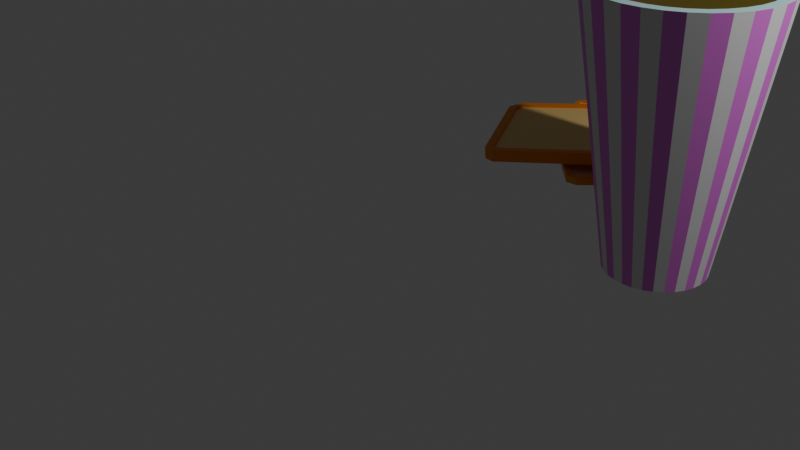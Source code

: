 # Source: glass.blend  (saved by Blender 5.1.30; exported with 4.5.12 LTS)
import bpy
from mathutils import Matrix  # noqa: F401  (used for matrix-valued properties, if any)

bpy.ops.wm.read_factory_settings(use_empty=True)
scene = bpy.context.scene
scene.name = 'Scene'

# ---- collections
col_collection = bpy.data.collections.new('Collection'); scene.collection.children.link(col_collection)

# ---- materials (node trees are filled in below, after node groups)
mat_material_007 = bpy.data.materials.new('Material.007')
mat_material_003 = bpy.data.materials.new('Material.003')
mat_material_004 = bpy.data.materials.new('Material.004')
mat_material_005 = bpy.data.materials.new('Material.005')
mat_material_001 = bpy.data.materials.new('Material.001')
mat_material_010 = bpy.data.materials.new('Material.010')
mat_material_011 = bpy.data.materials.new('Material.011')
mat_material_012 = bpy.data.materials.new('Material.012')
mat_material_013 = bpy.data.materials.new('Material.013')
mat_material_014 = bpy.data.materials.new('Material.014')
mat_material_015 = bpy.data.materials.new('Material.015')

# ---- material node trees
mat_material_007.use_nodes = True; mat_material_007.node_tree.nodes.clear()
_N = mat_material_007.node_tree.nodes; _L = mat_material_007.node_tree.links
n0 = _N.new('ShaderNodeBsdfPrincipled'); n0.name = 'Principled BSDF'; n0.location = (-200, 100)
n0.inputs[0].default_value = (0.1109, 0.07981, 0.00163, 1.0)
n1 = _N.new('ShaderNodeOutputMaterial'); n1.name = 'Material Output'; n1.location = (200, 100)
_L.new(n0.outputs[0], n1.inputs[0])
n1.is_active_output = True
mat_material_003.use_nodes = True; mat_material_003.node_tree.nodes.clear()
_N = mat_material_003.node_tree.nodes; _L = mat_material_003.node_tree.links
n0 = _N.new('ShaderNodeBsdfPrincipled'); n0.name = 'Principled BSDF'; n0.location = (-200, 100)
n0.inputs[0].default_value = (0.4899, 0.8, 0.7914, 1.0)
n1 = _N.new('ShaderNodeOutputMaterial'); n1.name = 'Material Output'; n1.location = (200, 100)
_L.new(n0.outputs[0], n1.inputs[0])
n1.is_active_output = True
mat_material_004.use_nodes = True; mat_material_004.node_tree.nodes.clear()
_N = mat_material_004.node_tree.nodes; _L = mat_material_004.node_tree.links
n0 = _N.new('ShaderNodeBsdfPrincipled'); n0.name = 'Principled BSDF'; n0.location = (-200, 100)
n0.inputs[0].default_value = (0.8, 0.1707, 0.7708, 1.0)
n1 = _N.new('ShaderNodeOutputMaterial'); n1.name = 'Material Output'; n1.location = (200, 100)
_L.new(n0.outputs[0], n1.inputs[0])
n1.is_active_output = True
mat_material_005.use_nodes = True; mat_material_005.node_tree.nodes.clear()
_N = mat_material_005.node_tree.nodes; _L = mat_material_005.node_tree.links
n0 = _N.new('ShaderNodeBsdfPrincipled'); n0.name = 'Principled BSDF'; n0.location = (-200, 100)
n0.inputs[0].default_value = (0.8, 0.7872, 0.7968, 1.0)
n1 = _N.new('ShaderNodeOutputMaterial'); n1.name = 'Material Output'; n1.location = (200, 100)
_L.new(n0.outputs[0], n1.inputs[0])
n1.is_active_output = True
mat_material_001.use_nodes = True; mat_material_001.node_tree.nodes.clear()
_N = mat_material_001.node_tree.nodes; _L = mat_material_001.node_tree.links
n0 = _N.new('ShaderNodeBsdfPrincipled'); n0.name = 'Principled BSDF'; n0.location = (-200, 100)
n0.inputs[0].default_value = (0.8, 0.01679, 0.5633, 1.0)
n0.inputs[1].default_value = 0.5804
n1 = _N.new('ShaderNodeOutputMaterial'); n1.name = 'Material Output'; n1.location = (200, 100)
_L.new(n0.outputs[0], n1.inputs[0])
n1.is_active_output = True
mat_material_010.use_nodes = True; mat_material_010.node_tree.nodes.clear()
_N = mat_material_010.node_tree.nodes; _L = mat_material_010.node_tree.links
n0 = _N.new('ShaderNodeBsdfPrincipled'); n0.name = 'Principled BSDF'; n0.location = (-200, 100)
n0.inputs[0].default_value = (0.8, 0.2885, 0.0184, 1.0)
n1 = _N.new('ShaderNodeOutputMaterial'); n1.name = 'Material Output'; n1.location = (200, 100)
_L.new(n0.outputs[0], n1.inputs[0])
n1.is_active_output = True
mat_material_011.use_nodes = True; mat_material_011.node_tree.nodes.clear()
_N = mat_material_011.node_tree.nodes; _L = mat_material_011.node_tree.links
n0 = _N.new('ShaderNodeBsdfPrincipled'); n0.name = 'Principled BSDF'; n0.location = (-200, 100)
n0.inputs[0].default_value = (0.8, 0.4571, 0.2717, 1.0)
n1 = _N.new('ShaderNodeOutputMaterial'); n1.name = 'Material Output'; n1.location = (200, 100)
_L.new(n0.outputs[0], n1.inputs[0])
n1.is_active_output = True
mat_material_012.use_nodes = True; mat_material_012.node_tree.nodes.clear()
_N = mat_material_012.node_tree.nodes; _L = mat_material_012.node_tree.links
n0 = _N.new('ShaderNodeBsdfPrincipled'); n0.name = 'Principled BSDF'; n0.location = (-200, 100)
n0.inputs[0].default_value = (0.8, 0.2293, 0.008664, 1.0)
n1 = _N.new('ShaderNodeOutputMaterial'); n1.name = 'Material Output'; n1.location = (200, 100)
_L.new(n0.outputs[0], n1.inputs[0])
n1.is_active_output = True
mat_material_013.use_nodes = True; mat_material_013.node_tree.nodes.clear()
_N = mat_material_013.node_tree.nodes; _L = mat_material_013.node_tree.links
n0 = _N.new('ShaderNodeBsdfPrincipled'); n0.name = 'Principled BSDF'; n0.location = (-200, 100)
n0.inputs[0].default_value = (0.8, 0.4409, 0.1569, 1.0)
n1 = _N.new('ShaderNodeOutputMaterial'); n1.name = 'Material Output'; n1.location = (200, 100)
_L.new(n0.outputs[0], n1.inputs[0])
n1.is_active_output = True
mat_material_014.use_nodes = True; mat_material_014.node_tree.nodes.clear()
_N = mat_material_014.node_tree.nodes; _L = mat_material_014.node_tree.links
n0 = _N.new('ShaderNodeBsdfPrincipled'); n0.name = 'Principled BSDF'; n0.location = (-200, 100)
n0.inputs[0].default_value = (0.8001, 0.2293, 0.008665, 1.0)
n1 = _N.new('ShaderNodeOutputMaterial'); n1.name = 'Material Output'; n1.location = (200, 100)
_L.new(n0.outputs[0], n1.inputs[0])
n1.is_active_output = True
mat_material_015.use_nodes = True; mat_material_015.node_tree.nodes.clear()
_N = mat_material_015.node_tree.nodes; _L = mat_material_015.node_tree.links
n0 = _N.new('ShaderNodeBsdfPrincipled'); n0.name = 'Principled BSDF'; n0.location = (-200, 100)
n0.inputs[0].default_value = (0.8, 0.5654, 0.2021, 1.0)
n1 = _N.new('ShaderNodeOutputMaterial'); n1.name = 'Material Output'; n1.location = (200, 100)
_L.new(n0.outputs[0], n1.inputs[0])
n1.is_active_output = True

# ---- world
world_world = bpy.data.worlds.new('World'); scene.world = world_world
world_world.use_nodes = True; world_world.node_tree.nodes.clear()
_N = world_world.node_tree.nodes; _L = world_world.node_tree.links
n0 = _N.new('ShaderNodeOutputWorld'); n0.name = 'World Output'; n0.location = (200, 100)
n1 = _N.new('ShaderNodeBackground'); n1.name = 'Background'; n1.location = (-200, 100)
n1.inputs[0].default_value = (0.05088, 0.05088, 0.05088, 1.0)
_L.new(n1.outputs[0], n0.inputs[0])
n0.is_active_output = True
world_world.color = (0.05088, 0.05088, 0.05088)
world_world.sun_shadow_jitter_overblur = 0.0

# ---- cameras
cam_camera = bpy.data.cameras.new('Camera')
cam_camera.clip_end = 100.0
cam_camera.ortho_scale = 7.314

# ---- lights
light_light = bpy.data.lights.new('Light', 'POINT')
light_light.energy = 1000.0
light_light.shadow_soft_size = 0.1

# ---- meshes
me_cylinder = bpy.data.meshes.new('Cylinder')
me_cylinder.from_pydata([(5.495e-09, 0.5462, -1.0), (0.0, 0.8756, 1.0), (0.1066, 0.5357, -1.0), (0.1708, 0.8588, 1.0), (0.209, 0.5046, -1.0), (0.3351, 0.809, 1.0), (0.3034, 0.4541, -1.0), (0.4865, 0.7281, 1.0), (0.3862, 0.3862, -1.0), (0.6192, 0.6192, 1.0), (0.4541, 0.3034, -1.0), (0.7281, 0.4865, 1.0), (0.5046, 0.209, -1.0), (0.809, 0.3351, 1.0), (0.5357, 0.1066, -1.0), (0.8588, 0.1708, 1.0), (0.5462, 6.763e-09, -1.0), (0.8756, 0.0, 1.0), (0.5357, -0.1066, -1.0), (0.8588, -0.1708, 1.0), (0.5046, -0.209, -1.0), (0.809, -0.3351, 1.0), (0.4541, -0.3034, -1.0), (0.7281, -0.4865, 1.0), (0.3862, -0.3862, -1.0), (0.6192, -0.6192, 1.0), (0.3034, -0.4541, -1.0), (0.4865, -0.7281, 1.0), (0.209, -0.5046, -1.0), (0.3351, -0.809, 1.0), (0.1066, -0.5357, -1.0), (0.1708, -0.8588, 1.0), (5.495e-09, -0.5462, -1.0), (0.0, -0.8756, 1.0), (-0.1066, -0.5357, -1.0), (-0.1708, -0.8588, 1.0), (-0.209, -0.5046, -1.0), (-0.3351, -0.809, 1.0), (-0.3034, -0.4541, -1.0), (-0.4865, -0.7281, 1.0), (-0.3862, -0.3862, -1.0), (-0.6192, -0.6192, 1.0), (-0.4541, -0.3034, -1.0), (-0.7281, -0.4865, 1.0), (-0.5046, -0.209, -1.0), (-0.809, -0.3351, 1.0), (-0.5357, -0.1066, -1.0), (-0.8588, -0.1708, 1.0), (-0.5462, 6.763e-09, -1.0), (-0.8756, 0.0, 1.0), (-0.5357, 0.1066, -1.0), (-0.8588, 0.1708, 1.0), (-0.5046, 0.209, -1.0), (-0.809, 0.3351, 1.0), (-0.4541, 0.3034, -1.0), (-0.7281, 0.4865, 1.0), (-0.3862, 0.3862, -1.0), (-0.6192, 0.6192, 1.0), (-0.3034, 0.4541, -1.0), (-0.4865, 0.7281, 1.0), (-0.209, 0.5046, -1.0), (-0.3351, 0.809, 1.0), (-0.1066, 0.5357, -1.0), (-0.1708, 0.8588, 1.0), (0.1951, 0.9808, 1.0), (0.0, 1.0, 1.0), (0.3827, 0.9239, 1.0), (0.5556, 0.8315, 1.0), (0.7071, 0.7071, 1.0), (0.8315, 0.5556, 1.0), (0.9239, 0.3827, 1.0), (0.9808, 0.1951, 1.0), (1.0, 0.0, 1.0), (0.9808, -0.1951, 1.0), (0.9239, -0.3827, 1.0), (0.8315, -0.5556, 1.0), (0.7071, -0.7071, 1.0), (0.5556, -0.8315, 1.0), (0.3827, -0.9239, 1.0), (0.1951, -0.9808, 1.0), (0.0, -1.0, 1.0), (-0.1951, -0.9808, 1.0), (-0.3827, -0.9239, 1.0), (-0.5556, -0.8315, 1.0), (-0.7071, -0.7071, 1.0), (-0.8315, -0.5556, 1.0), (-0.9239, -0.3827, 1.0), (-0.9808, -0.1951, 1.0), (-1.0, 0.0, 1.0), (-0.9808, 0.1951, 1.0), (-0.9239, 0.3827, 1.0), (-0.8315, 0.5556, 1.0), (-0.7071, 0.7071, 1.0), (-0.5556, 0.8315, 1.0), (-0.3827, 0.9239, 1.0), (-0.1951, 0.9808, 1.0), (0.1951, 0.9808, 1.0), (0.0, 1.0, 1.0), (0.3827, 0.9239, 1.0), (0.5556, 0.8315, 1.0), (0.7071, 0.7071, 1.0), (0.8315, 0.5556, 1.0), (0.9239, 0.3827, 1.0), (0.9808, 0.1951, 1.0), (1.0, 0.0, 1.0), (0.9808, -0.1951, 1.0), (0.9239, -0.3827, 1.0), (0.8315, -0.5556, 1.0), (0.7071, -0.7071, 1.0), (0.5556, -0.8315, 1.0), (0.3827, -0.9239, 1.0), (0.1951, -0.9808, 1.0), (0.0, -1.0, 1.0), (-0.1951, -0.9808, 1.0), (-0.3827, -0.9239, 1.0), (-0.5556, -0.8315, 1.0), (-0.7071, -0.7071, 1.0), (-0.8315, -0.5556, 1.0), (-0.9239, -0.3827, 1.0), (-0.9808, -0.1951, 1.0), (-1.0, 0.0, 1.0), (-0.9808, 0.1951, 1.0), (-0.9239, 0.3827, 1.0), (-0.8315, 0.5556, 1.0), (-0.7071, 0.7071, 1.0), (-0.5556, 0.8315, 1.0), (-0.3827, 0.9239, 1.0), (-0.1951, 0.9808, 1.0), (0.1708, 0.8588, 0.9415), (1.555e-09, 0.8756, 0.9415), (0.3351, 0.809, 0.9415), (0.4865, 0.7281, 0.9415), (0.6192, 0.6192, 0.9415), (0.7281, 0.4865, 0.9415), (0.809, 0.3351, 0.9415), (0.8588, 0.1708, 0.9415), (0.8756, 0.0, 0.9415), (0.8588, -0.1708, 0.9415), (0.809, -0.3351, 0.9415), (0.7281, -0.4865, 0.9415), (0.6192, -0.6192, 0.9415), (0.4865, -0.7281, 0.9415), (0.3351, -0.809, 0.9415), (0.1708, -0.8588, 0.9415), (1.555e-09, -0.8756, 0.9415), (-0.1708, -0.8588, 0.9415), (-0.3351, -0.809, 0.9415), (-0.4865, -0.7281, 0.9415), (-0.6192, -0.6192, 0.9415), (-0.7281, -0.4865, 0.9415), (-0.809, -0.3351, 0.9415), (-0.8588, -0.1708, 0.9415), (-0.8756, 0.0, 0.9415), (-0.8588, 0.1708, 0.9415), (-0.809, 0.3351, 0.9415), (-0.7281, 0.4865, 0.9415), (-0.6192, 0.6192, 0.9415), (-0.4865, 0.7281, 0.9415), (-0.3351, 0.809, 0.9415), (-0.1708, 0.8588, 0.9415), (-0.4989, -0.2567, 1.42), (-0.4989, -0.2629, -0.6323), (-0.5084, -0.2556, 1.42), (-0.5094, -0.2616, -0.6323), (-0.5175, -0.2521, 1.42), (-0.5194, -0.2578, -0.6323), (-0.5259, -0.2465, 1.42), (-0.5287, -0.2516, -0.6323), (-0.5333, -0.2389, 1.42), (-0.5368, -0.2433, -0.6323), (-0.5393, -0.2297, 1.42), (-0.5434, -0.2332, -0.6323), (-0.5438, -0.2192, 1.42), (-0.5484, -0.2216, -0.6323), (-0.5466, -0.2078, 1.42), (-0.5514, -0.209, -0.6323), (-0.5475, -0.1959, 1.42), (-0.5524, -0.1959, -0.6323), (-0.5466, -0.1841, 1.42), (-0.5514, -0.1829, -0.6323), (-0.5438, -0.1727, 1.42), (-0.5484, -0.1703, -0.6323), (-0.5393, -0.1621, 1.42), (-0.5434, -0.1587, -0.6323), (-0.5333, -0.1529, 1.42), (-0.5368, -0.1485, -0.6323), (-0.5259, -0.1454, 1.42), (-0.5287, -0.1402, -0.6323), (-0.5175, -0.1397, 1.42), (-0.5194, -0.134, -0.6323), (-0.5084, -0.1363, 1.42), (-0.5094, -0.1302, -0.6323), (-0.4989, -0.1351, 1.42), (-0.4989, -0.1289, -0.6323), (-0.4895, -0.1363, 1.42), (-0.4885, -0.1302, -0.6323), (-0.4804, -0.1397, 1.42), (-0.4785, -0.134, -0.6323), (-0.472, -0.1454, 1.42), (-0.4692, -0.1402, -0.6323), (-0.4646, -0.1529, 1.42), (-0.4611, -0.1485, -0.6323), (-0.4586, -0.1621, 1.42), (-0.4545, -0.1587, -0.6323), (-0.4541, -0.1727, 1.42), (-0.4495, -0.1703, -0.6323), (-0.4513, -0.1841, 1.42), (-0.4465, -0.1829, -0.6323), (-0.4504, -0.1959, 1.42), (-0.4454, -0.1959, -0.6323), (-0.4513, -0.2078, 1.42), (-0.4465, -0.209, -0.6323), (-0.4541, -0.2192, 1.42), (-0.4495, -0.2216, -0.6323), (-0.4586, -0.2297, 1.42), (-0.4545, -0.2332, -0.6323), (-0.4646, -0.2389, 1.42), (-0.4611, -0.2433, -0.6323), (-0.472, -0.2465, 1.42), (-0.4692, -0.2516, -0.6323), (-0.4804, -0.2521, 1.42), (-0.4785, -0.2578, -0.6323), (-0.4895, -0.2556, 1.42), (-0.4885, -0.2616, -0.6323), (-0.4989, -0.2629, 1.42), (-0.5094, -0.2616, 1.42), (-0.5194, -0.2578, 1.42), (-0.5287, -0.2516, 1.42), (-0.5368, -0.2433, 1.42), (-0.5434, -0.2332, 1.42), (-0.5484, -0.2216, 1.42), (-0.5514, -0.209, 1.42), (-0.5524, -0.1959, 1.42), (-0.5514, -0.1829, 1.42), (-0.5484, -0.1703, 1.42), (-0.5434, -0.1587, 1.42), (-0.5368, -0.1485, 1.42), (-0.5287, -0.1402, 1.42), (-0.5194, -0.134, 1.42), (-0.5094, -0.1302, 1.42), (-0.4989, -0.1289, 1.42), (-0.4885, -0.1302, 1.42), (-0.4785, -0.134, 1.42), (-0.4692, -0.1402, 1.42), (-0.4611, -0.1485, 1.42), (-0.4545, -0.1587, 1.42), (-0.4495, -0.1703, 1.42), (-0.4465, -0.1829, 1.42), (-0.4454, -0.1959, 1.42), (-0.4465, -0.209, 1.42), (-0.4495, -0.2216, 1.42), (-0.4545, -0.2332, 1.42), (-0.4611, -0.2433, 1.42), (-0.4692, -0.2516, 1.42), (-0.4785, -0.2578, 1.42), (-0.4885, -0.2616, 1.42), (-0.4989, -0.2567, 0.9747), (-0.5084, -0.2556, 0.9747), (-0.5175, -0.2521, 0.9747), (-0.5259, -0.2465, 0.9747), (-0.5333, -0.2389, 0.9747), (-0.5393, -0.2297, 0.9747), (-0.5438, -0.2192, 0.9747), (-0.5466, -0.2078, 0.9747), (-0.5475, -0.1959, 0.9747), (-0.5466, -0.1841, 0.9747), (-0.5438, -0.1727, 0.9747), (-0.5393, -0.1621, 0.9747), (-0.5333, -0.1529, 0.9747), (-0.5259, -0.1454, 0.9747), (-0.5175, -0.1397, 0.9747), (-0.5084, -0.1363, 0.9747), (-0.4989, -0.1351, 0.9747), (-0.4895, -0.1363, 0.9747), (-0.4804, -0.1397, 0.9747), (-0.472, -0.1454, 0.9747), (-0.4646, -0.1529, 0.9747), (-0.4586, -0.1621, 0.9747), (-0.4541, -0.1727, 0.9747), (-0.4513, -0.1841, 0.9747), (-0.4504, -0.1959, 0.9747), (-0.4513, -0.2078, 0.9747), (-0.4541, -0.2192, 0.9747), (-0.4586, -0.2297, 0.9747), (-0.4646, -0.2389, 0.9747), (-0.472, -0.2465, 0.9747), (-0.4804, -0.2521, 0.9747), (-0.4895, -0.2556, 0.9747)], [], [(0, 65, 64, 2), (2, 64, 66, 4), (4, 66, 67, 6), (6, 67, 68, 8), (8, 68, 69, 10), (10, 69, 70, 12), (12, 70, 71, 14), (14, 71, 72, 16), (16, 72, 73, 18), (18, 73, 74, 20), (20, 74, 75, 22), (22, 75, 76, 24), (24, 76, 77, 26), (26, 77, 78, 28), (28, 78, 79, 30), (30, 79, 80, 32), (32, 80, 81, 34), (34, 81, 82, 36), (36, 82, 83, 38), (38, 83, 84, 40), (40, 84, 85, 42), (42, 85, 86, 44), (44, 86, 87, 46), (46, 87, 88, 48), (48, 88, 89, 50), (50, 89, 90, 52), (52, 90, 91, 54), (54, 91, 92, 56), (56, 92, 93, 58), (58, 93, 94, 60), (49, 47, 151, 152), (60, 94, 95, 62), (62, 95, 65, 0), (0, 2, 4, 6, 8, 10, 12, 14, 16, 18, 20, 22, 24, 26, 28, 30, 32, 34, 36, 38, 40, 42, 44, 46, 48, 50, 52, 54, 56, 58, 60, 62), (97, 96, 64, 65), (96, 98, 66, 64), (98, 99, 67, 66), (99, 100, 68, 67), (100, 101, 69, 68), (101, 102, 70, 69), (102, 103, 71, 70), (103, 104, 72, 71), (104, 105, 73, 72), (105, 106, 74, 73), (106, 107, 75, 74), (107, 108, 76, 75), (108, 109, 77, 76), (109, 110, 78, 77), (110, 111, 79, 78), (111, 112, 80, 79), (112, 113, 81, 80), (113, 114, 82, 81), (114, 115, 83, 82), (115, 116, 84, 83), (116, 117, 85, 84), (117, 118, 86, 85), (118, 119, 87, 86), (119, 120, 88, 87), (120, 121, 89, 88), (121, 122, 90, 89), (122, 123, 91, 90), (123, 124, 92, 91), (124, 125, 93, 92), (125, 126, 94, 93), (126, 127, 95, 94), (127, 97, 65, 95), (1, 3, 96, 97), (3, 5, 98, 96), (5, 7, 99, 98), (7, 9, 100, 99), (9, 11, 101, 100), (11, 13, 102, 101), (13, 15, 103, 102), (15, 17, 104, 103), (17, 19, 105, 104), (19, 21, 106, 105), (21, 23, 107, 106), (23, 25, 108, 107), (25, 27, 109, 108), (27, 29, 110, 109), (29, 31, 111, 110), (31, 33, 112, 111), (33, 35, 113, 112), (35, 37, 114, 113), (37, 39, 115, 114), (39, 41, 116, 115), (41, 43, 117, 116), (43, 45, 118, 117), (45, 47, 119, 118), (47, 49, 120, 119), (49, 51, 121, 120), (51, 53, 122, 121), (53, 55, 123, 122), (55, 57, 124, 123), (57, 59, 125, 124), (59, 61, 126, 125), (61, 63, 127, 126), (63, 1, 97, 127), (128, 129, 159, 158, 157, 156, 155, 154, 153, 152, 151, 150, 149, 148, 147, 146, 145, 144, 143, 142, 141, 140, 139, 138, 137, 136, 135, 134, 133, 132, 131, 130), (23, 21, 138, 139), (51, 49, 152, 153), (25, 23, 139, 140), (53, 51, 153, 154), (27, 25, 140, 141), (55, 53, 154, 155), (29, 27, 141, 142), (3, 1, 129, 128), (57, 55, 155, 156), (31, 29, 142, 143), (5, 3, 128, 130), (59, 57, 156, 157), (33, 31, 143, 144), (7, 5, 130, 131), (61, 59, 157, 158), (35, 33, 144, 145), (9, 7, 131, 132), (63, 61, 158, 159), (37, 35, 145, 146), (11, 9, 132, 133), (1, 63, 159, 129), (39, 37, 146, 147), (13, 11, 133, 134), (41, 39, 147, 148), (15, 13, 134, 135), (43, 41, 148, 149), (17, 15, 135, 136), (45, 43, 149, 150), (19, 17, 136, 137), (47, 45, 150, 151), (21, 19, 137, 138), (224, 161, 163, 225), (225, 163, 165, 226), (226, 165, 167, 227), (227, 167, 169, 228), (228, 169, 171, 229), (229, 171, 173, 230), (230, 173, 175, 231), (231, 175, 177, 232), (232, 177, 179, 233), (233, 179, 181, 234), (234, 181, 183, 235), (235, 183, 185, 236), (236, 185, 187, 237), (237, 187, 189, 238), (238, 189, 191, 239), (239, 191, 193, 240), (240, 193, 195, 241), (241, 195, 197, 242), (242, 197, 199, 243), (243, 199, 201, 244), (244, 201, 203, 245), (245, 203, 205, 246), (246, 205, 207, 247), (247, 207, 209, 248), (248, 209, 211, 249), (249, 211, 213, 250), (250, 213, 215, 251), (251, 215, 217, 252), (252, 217, 219, 253), (253, 219, 221, 254), (163, 161, 223, 221, 219, 217, 215, 213, 211, 209, 207, 205, 203, 201, 199, 197, 195, 193, 191, 189, 187, 185, 183, 181, 179, 177, 175, 173, 171, 169, 167, 165), (254, 221, 223, 255), (255, 223, 161, 224), (194, 196, 274, 273), (162, 160, 224, 225), (164, 162, 225, 226), (166, 164, 226, 227), (168, 166, 227, 228), (170, 168, 228, 229), (172, 170, 229, 230), (174, 172, 230, 231), (176, 174, 231, 232), (178, 176, 232, 233), (180, 178, 233, 234), (182, 180, 234, 235), (184, 182, 235, 236), (186, 184, 236, 237), (188, 186, 237, 238), (190, 188, 238, 239), (192, 190, 239, 240), (194, 192, 240, 241), (196, 194, 241, 242), (198, 196, 242, 243), (200, 198, 243, 244), (202, 200, 244, 245), (204, 202, 245, 246), (206, 204, 246, 247), (208, 206, 247, 248), (210, 208, 248, 249), (212, 210, 249, 250), (214, 212, 250, 251), (216, 214, 251, 252), (218, 216, 252, 253), (220, 218, 253, 254), (222, 220, 254, 255), (160, 222, 255, 224), (256, 257, 258, 259, 260, 261, 262, 263, 264, 265, 266, 267, 268, 269, 270, 271, 272, 273, 274, 275, 276, 277, 278, 279, 280, 281, 282, 283, 284, 285, 286, 287), (168, 170, 261, 260), (222, 160, 256, 287), (196, 198, 275, 274), (170, 172, 262, 261), (198, 200, 276, 275), (172, 174, 263, 262), (200, 202, 277, 276), (174, 176, 264, 263), (202, 204, 278, 277), (176, 178, 265, 264), (204, 206, 279, 278), (178, 180, 266, 265), (206, 208, 280, 279), (180, 182, 267, 266), (208, 210, 281, 280), (182, 184, 268, 267), (210, 212, 282, 281), (184, 186, 269, 268), (212, 214, 283, 282), (186, 188, 270, 269), (160, 162, 257, 256), (214, 216, 284, 283), (188, 190, 271, 270), (162, 164, 258, 257), (216, 218, 285, 284), (190, 192, 272, 271), (164, 166, 259, 258), (218, 220, 286, 285), (192, 194, 273, 272), (166, 168, 260, 259), (220, 222, 287, 286)])
me_cylinder.polygons.foreach_set('material_index', [3, 2, 3, 2, 3, 2, 3, 2, 3, 2, 3, 2, 3, 2, 3, 2, 3, 2, 3, 2, 3, 2, 3, 2, 3, 2, 3, 2, 3, 2, 1, 3, 2, 3, 0, 0, 0, 0, 0, 0, 0, 0, 0, 0, 0, 0, 0, 0, 0, 0, 0, 0, 0, 0, 0, 0, 0, 0, 0, 0, 0, 0, 0, 0, 0, 0, 1, 1, 1, 1, 1, 1, 1, 1, 1, 1, 1, 1, 1, 1, 1, 1, 1, 1, 1, 1, 1, 1, 1, 1, 1, 1, 1, 1, 1, 1, 1, 1, 0, 1, 1, 1, 1, 1, 1, 1, 1, 1, 1, 1, 1, 1, 1, 1, 1, 1, 1, 1, 1, 1, 1, 1, 1, 1, 1, 1, 1, 1, 1, 1, 4, 4, 4, 4, 4, 4, 4, 4, 4, 4, 4, 4, 4, 4, 4, 4, 4, 4, 4, 4, 4, 4, 4, 4, 4, 4, 4, 4, 4, 4, 4, 4, 4, 4, 4, 4, 4, 4, 4, 4, 4, 4, 4, 4, 4, 4, 4, 4, 4, 4, 4, 4, 4, 4, 4, 4, 4, 4, 4, 4, 4, 4, 4, 4, 4, 4, 4, 4, 4, 4, 4, 4, 4, 4, 4, 4, 4, 4, 4, 4, 4, 4, 4, 4, 4, 4, 4, 4, 4, 4, 4, 4, 4, 4, 4, 4, 4, 4])
_uv = me_cylinder.uv_layers.new(name='UVMap')
_uv.uv.foreach_set('vector', [1.0, 0.5, 1.0, 1.0, 0.9688, 1.0, 0.9688, 0.5, 0.9688, 0.5, 0.9688, 1.0, 0.9375, 1.0, 0.9375, 0.5, 0.9375, 0.5, 0.9375, 1.0, 0.9062, 1.0, 0.9062, 0.5, 0.9062, 0.5, 0.9062, 1.0, 0.875, 1.0, 0.875, 0.5, 0.875, 0.5, 0.875, 1.0, 0.8438, 1.0, 0.8438, 0.5, 0.8438, 0.5, 0.8438, 1.0, 0.8125, 1.0, 0.8125, 0.5, 0.8125, 0.5, 0.8125, 1.0, 0.7812, 1.0, 0.7812, 0.5, 0.7812, 0.5, 0.7812, 1.0, 0.75, 1.0, 0.75, 0.5, 0.75, 0.5, 0.75, 1.0, 0.7188, 1.0, 0.7188, 0.5, 0.7188, 0.5, 0.7188, 1.0, 0.6875, 1.0, 0.6875, 0.5, 0.6875, 0.5, 0.6875, 1.0, 0.6562, 1.0, 0.6562, 0.5, 0.6562, 0.5, 0.6562, 1.0, 0.625, 1.0, 0.625, 0.5, 0.625, 0.5, 0.625, 1.0, 0.5938, 1.0, 0.5938, 0.5, 0.5938, 0.5, 0.5938, 1.0, 0.5625, 1.0, 0.5625, 0.5, 0.5625, 0.5, 0.5625, 1.0, 0.5312, 1.0, 0.5312, 0.5, 0.5312, 0.5, 0.5312, 1.0, 0.5, 1.0, 0.5, 0.5, 0.5, 0.5, 0.5, 1.0, 0.4688, 1.0, 0.4688, 0.5, 0.4688, 0.5, 0.4688, 1.0, 0.4375, 1.0, 0.4375, 0.5, 0.4375, 0.5, 0.4375, 1.0, 0.4062, 1.0, 0.4062, 0.5, 0.4062, 0.5, 0.4062, 1.0, 0.375, 1.0, 0.375, 0.5, 0.375, 0.5, 0.375, 1.0, 0.3438, 1.0, 0.3438, 0.5, 0.3438, 0.5, 0.3438, 1.0, 0.3125, 1.0, 0.3125, 0.5, 0.3125, 0.5, 0.3125, 1.0, 0.2812, 1.0, 0.2812, 0.5, 0.2812, 0.5, 0.2812, 1.0, 0.25, 1.0, 0.25, 0.5, 0.25, 0.5, 0.25, 1.0, 0.2188, 1.0, 0.2188, 0.5, 0.2188, 0.5, 0.2188, 1.0, 0.1875, 1.0, 0.1875, 0.5, 0.1875, 0.5, 0.1875, 1.0, 0.1562, 1.0, 0.1562, 0.5, 0.1562, 0.5, 0.1562, 1.0, 0.125, 1.0, 0.125, 0.5, 0.125, 0.5, 0.125, 1.0, 0.09375, 1.0, 0.09375, 0.5, 0.09375, 0.5, 0.09375, 1.0, 0.0625, 1.0, 0.0625, 0.5, 0.03985, 0.25, 0.04388, 0.209, 0.04388, 0.209, 0.03985, 0.25, 0.0625, 0.5, 0.0625, 1.0, 0.03125, 1.0, 0.03125, 0.5, 0.03125, 0.5, 0.03125, 1.0, 0.0, 1.0, 0.0, 0.5, 0.75, 0.49, 0.7968, 0.4854, 0.8418, 0.4717, 0.8833, 0.4496, 0.9197, 0.4197, 0.9496, 0.3833, 0.9717, 0.3418, 0.9854, 0.2968, 0.99, 0.25, 0.9854, 0.2032, 0.9717, 0.1582, 0.9496, 0.1167, 0.9197, 0.08029, 0.8833, 0.05045, 0.8418, 0.02827, 0.7968, 0.01461, 0.75, 0.01, 0.7032, 0.01461, 0.6582, 0.02827, 0.6167, 0.05045, 0.5803, 0.08029, 0.5504, 0.1167, 0.5283, 0.1582, 0.5146, 0.2032, 0.51, 0.25, 0.5146, 0.2968, 0.5283, 0.3418, 0.5504, 0.3833, 0.5803, 0.4197, 0.6167, 0.4496, 0.6582, 0.4717, 0.7032, 0.4854, 0.25, 0.49, 0.2968, 0.4854, 0.2968, 0.4854, 0.25, 0.49, 0.2968, 0.4854, 0.3418, 0.4717, 0.3418, 0.4717, 0.2968, 0.4854, 0.3418, 0.4717, 0.3833, 0.4496, 0.3833, 0.4496, 0.3418, 0.4717, 0.3833, 0.4496, 0.4197, 0.4197, 0.4197, 0.4197, 0.3833, 0.4496, 0.4197, 0.4197, 0.4496, 0.3833, 0.4496, 0.3833, 0.4197, 0.4197, 0.4496, 0.3833, 0.4717, 0.3418, 0.4717, 0.3418, 0.4496, 0.3833, 0.4717, 0.3418, 0.4854, 0.2968, 0.4854, 0.2968, 0.4717, 0.3418, 0.4854, 0.2968, 0.49, 0.25, 0.49, 0.25, 0.4854, 0.2968, 0.49, 0.25, 0.4854, 0.2032, 0.4854, 0.2032, 0.49, 0.25, 0.4854, 0.2032, 0.4717, 0.1582, 0.4717, 0.1582, 0.4854, 0.2032, 0.4717, 0.1582, 0.4496, 0.1167, 0.4496, 0.1167, 0.4717, 0.1582, 0.4496, 0.1167, 0.4197, 0.08029, 0.4197, 0.08029, 0.4496, 0.1167, 0.4197, 0.08029, 0.3833, 0.05045, 0.3833, 0.05045, 0.4197, 0.08029, 0.3833, 0.05045, 0.3418, 0.02827, 0.3418, 0.02827, 0.3833, 0.05045, 0.3418, 0.02827, 0.2968, 0.01461, 0.2968, 0.01461, 0.3418, 0.02827, 0.2968, 0.01461, 0.25, 0.01, 0.25, 0.01, 0.2968, 0.01461, 0.25, 0.01, 0.2032, 0.01461, 0.2032, 0.01461, 0.25, 0.01, 0.2032, 0.01461, 0.1582, 0.02827, 0.1582, 0.02827, 0.2032, 0.01461, 0.1582, 0.02827, 0.1167, 0.05045, 0.1167, 0.05045, 0.1582, 0.02827, 0.1167, 0.05045, 0.08029, 0.08029, 0.08029, 0.08029, 0.1167, 0.05045, 0.08029, 0.08029, 0.05045, 0.1167, 0.05045, 0.1167, 0.08029, 0.08029, 0.05045, 0.1167, 0.02827, 0.1582, 0.02827, 0.1582, 0.05045, 0.1167, 0.02827, 0.1582, 0.01461, 0.2032, 0.01461, 0.2032, 0.02827, 0.1582, 0.01461, 0.2032, 0.01, 0.25, 0.01, 0.25, 0.01461, 0.2032, 0.01, 0.25, 0.01461, 0.2968, 0.01461, 0.2968, 0.01, 0.25, 0.01461, 0.2968, 0.02827, 0.3418, 0.02827, 0.3418, 0.01461, 0.2968, 0.02827, 0.3418, 0.05045, 0.3833, 0.05045, 0.3833, 0.02827, 0.3418, 0.05045, 0.3833, 0.08029, 0.4197, 0.08029, 0.4197, 0.05045, 0.3833, 0.08029, 0.4197, 0.1167, 0.4496, 0.1167, 0.4496, 0.08029, 0.4197, 0.1167, 0.4496, 0.1582, 0.4717, 0.1582, 0.4717, 0.1167, 0.4496, 0.1582, 0.4717, 0.2032, 0.4854, 0.2032, 0.4854, 0.1582, 0.4717, 0.2032, 0.4854, 0.25, 0.49, 0.25, 0.49, 0.2032, 0.4854, 0.25, 0.4602, 0.291, 0.4561, 0.2968, 0.4854, 0.25, 0.49, 0.291, 0.4561, 0.3304, 0.4442, 0.3418, 0.4717, 0.2968, 0.4854, 0.3304, 0.4442, 0.3668, 0.4247, 0.3833, 0.4496, 0.3418, 0.4717, 0.3668, 0.4247, 0.3986, 0.3986, 0.4197, 0.4197, 0.3833, 0.4496, 0.3986, 0.3986, 0.4247, 0.3668, 0.4496, 0.3833, 0.4197, 0.4197, 0.4247, 0.3668, 0.4442, 0.3304, 0.4717, 0.3418, 0.4496, 0.3833, 0.4442, 0.3304, 0.4561, 0.291, 0.4854, 0.2968, 0.4717, 0.3418, 0.4561, 0.291, 0.4602, 0.25, 0.49, 0.25, 0.4854, 0.2968, 0.4602, 0.25, 0.4561, 0.209, 0.4854, 0.2032, 0.49, 0.25, 0.4561, 0.209, 0.4442, 0.1696, 0.4717, 0.1582, 0.4854, 0.2032, 0.4442, 0.1696, 0.4247, 0.1332, 0.4496, 0.1167, 0.4717, 0.1582, 0.4247, 0.1332, 0.3986, 0.1014, 0.4197, 0.08029, 0.4496, 0.1167, 0.3986, 0.1014, 0.3668, 0.07526, 0.3833, 0.05045, 0.4197, 0.08029, 0.3668, 0.07526, 0.3304, 0.05584, 0.3418, 0.02827, 0.3833, 0.05045, 0.3304, 0.05584, 0.291, 0.04388, 0.2968, 0.01461, 0.3418, 0.02827, 0.291, 0.04388, 0.25, 0.03985, 0.25, 0.01, 0.2968, 0.01461, 0.25, 0.03985, 0.209, 0.04388, 0.2032, 0.01461, 0.25, 0.01, 0.209, 0.04388, 0.1696, 0.05584, 0.1582, 0.02827, 0.2032, 0.01461, 0.1696, 0.05584, 0.1332, 0.07526, 0.1167, 0.05045, 0.1582, 0.02827, 0.1332, 0.07526, 0.1014, 0.1014, 0.08029, 0.08029, 0.1167, 0.05045, 0.1014, 0.1014, 0.07526, 0.1332, 0.05045, 0.1167, 0.08029, 0.08029, 0.07526, 0.1332, 0.05584, 0.1696, 0.02827, 0.1582, 0.05045, 0.1167, 0.05584, 0.1696, 0.04388, 0.209, 0.01461, 0.2032, 0.02827, 0.1582, 0.04388, 0.209, 0.03985, 0.25, 0.01, 0.25, 0.01461, 0.2032, 0.03985, 0.25, 0.04388, 0.291, 0.01461, 0.2968, 0.01, 0.25, 0.04388, 0.291, 0.05584, 0.3304, 0.02827, 0.3418, 0.01461, 0.2968, 0.05584, 0.3304, 0.07526, 0.3668, 0.05045, 0.3833, 0.02827, 0.3418, 0.07526, 0.3668, 0.1014, 0.3986, 0.08029, 0.4197, 0.05045, 0.3833, 0.1014, 0.3986, 0.1332, 0.4247, 0.1167, 0.4496, 0.08029, 0.4197, 0.1332, 0.4247, 0.1696, 0.4442, 0.1582, 0.4717, 0.1167, 0.4496, 0.1696, 0.4442, 0.209, 0.4561, 0.2032, 0.4854, 0.1582, 0.4717, 0.209, 0.4561, 0.25, 0.4602, 0.25, 0.49, 0.2032, 0.4854, 0.291, 0.4561, 0.25, 0.4602, 0.209, 0.4561, 0.1696, 0.4442, 0.1332, 0.4247, 0.1014, 0.3986, 0.07526, 0.3668, 0.05584, 0.3304, 0.04388, 0.291, 0.03985, 0.25, 0.04388, 0.209, 0.05584, 0.1696, 0.07526, 0.1332, 0.1014, 0.1014, 0.1332, 0.07526, 0.1696, 0.05584, 0.209, 0.04388, 0.25, 0.03985, 0.291, 0.04388, 0.3304, 0.05584, 0.3668, 0.07526, 0.3986, 0.1014, 0.4247, 0.1332, 0.4442, 0.1696, 0.4561, 0.209, 0.4602, 0.25, 0.4561, 0.291, 0.4442, 0.3304, 0.4247, 0.3668, 0.3986, 0.3986, 0.3668, 0.4247, 0.3304, 0.4442, 0.4247, 0.1332, 0.4442, 0.1696, 0.4442, 0.1696, 0.4247, 0.1332, 0.04388, 0.291, 0.03985, 0.25, 0.03985, 0.25, 0.04388, 0.291, 0.3986, 0.1014, 0.4247, 0.1332, 0.4247, 0.1332, 0.3986, 0.1014, 0.05584, 0.3304, 0.04388, 0.291, 0.04388, 0.291, 0.05584, 0.3304, 0.3668, 0.07526, 0.3986, 0.1014, 0.3986, 0.1014, 0.3668, 0.07526, 0.07526, 0.3668, 0.05584, 0.3304, 0.05584, 0.3304, 0.07526, 0.3668, 0.3304, 0.05584, 0.3668, 0.07526, 0.3668, 0.07526, 0.3304, 0.05584, 0.291, 0.4561, 0.25, 0.4602, 0.25, 0.4602, 0.291, 0.4561, 0.1014, 0.3986, 0.07526, 0.3668, 0.07526, 0.3668, 0.1014, 0.3986, 0.291, 0.04388, 0.3304, 0.05584, 0.3304, 0.05584, 0.291, 0.04388, 0.3304, 0.4442, 0.291, 0.4561, 0.291, 0.4561, 0.3304, 0.4442, 0.1332, 0.4247, 0.1014, 0.3986, 0.1014, 0.3986, 0.1332, 0.4247, 0.25, 0.03985, 0.291, 0.04388, 0.291, 0.04388, 0.25, 0.03985, 0.3668, 0.4247, 0.3304, 0.4442, 0.3304, 0.4442, 0.3668, 0.4247, 0.1696, 0.4442, 0.1332, 0.4247, 0.1332, 0.4247, 0.1696, 0.4442, 0.209, 0.04388, 0.25, 0.03985, 0.25, 0.03985, 0.209, 0.04388, 0.3986, 0.3986, 0.3668, 0.4247, 0.3668, 0.4247, 0.3986, 0.3986, 0.209, 0.4561, 0.1696, 0.4442, 0.1696, 0.4442, 0.209, 0.4561, 0.1696, 0.05584, 0.209, 0.04388, 0.209, 0.04388, 0.1696, 0.05584, 0.4247, 0.3668, 0.3986, 0.3986, 0.3986, 0.3986, 0.4247, 0.3668, 0.25, 0.4602, 0.209, 0.4561, 0.209, 0.4561, 0.25, 0.4602, 0.1332, 0.07526, 0.1696, 0.05584, 0.1696, 0.05584, 0.1332, 0.07526, 0.4442, 0.3304, 0.4247, 0.3668, 0.4247, 0.3668, 0.4442, 0.3304, 0.1014, 0.1014, 0.1332, 0.07526, 0.1332, 0.07526, 0.1014, 0.1014, 0.4561, 0.291, 0.4442, 0.3304, 0.4442, 0.3304, 0.4561, 0.291, 0.07526, 0.1332, 0.1014, 0.1014, 0.1014, 0.1014, 0.07526, 0.1332, 0.4602, 0.25, 0.4561, 0.291, 0.4561, 0.291, 0.4602, 0.25, 0.05584, 0.1696, 0.07526, 0.1332, 0.07526, 0.1332, 0.05584, 0.1696, 0.4561, 0.209, 0.4602, 0.25, 0.4602, 0.25, 0.4561, 0.209, 0.04388, 0.209, 0.05584, 0.1696, 0.05584, 0.1696, 0.04388, 0.209, 0.4442, 0.1696, 0.4561, 0.209, 0.4561, 0.209, 0.4442, 0.1696, 1.0, 0.5, 1.0, 1.0, 0.9688, 1.0, 0.9688, 0.5, 0.9688, 0.5, 0.9688, 1.0, 0.9375, 1.0, 0.9375, 0.5, 0.9375, 0.5, 0.9375, 1.0, 0.9062, 1.0, 0.9062, 0.5, 0.9062, 0.5, 0.9062, 1.0, 0.875, 1.0, 0.875, 0.5, 0.875, 0.5, 0.875, 1.0, 0.8438, 1.0, 0.8438, 0.5, 0.8438, 0.5, 0.8438, 1.0, 0.8125, 1.0, 0.8125, 0.5, 0.8125, 0.5, 0.8125, 1.0, 0.7812, 1.0, 0.7812, 0.5, 0.7812, 0.5, 0.7812, 1.0, 0.75, 1.0, 0.75, 0.5, 0.75, 0.5, 0.75, 1.0, 0.7188, 1.0, 0.7188, 0.5, 0.7188, 0.5, 0.7188, 1.0, 0.6875, 1.0, 0.6875, 0.5, 0.6875, 0.5, 0.6875, 1.0, 0.6562, 1.0, 0.6562, 0.5, 0.6562, 0.5, 0.6562, 1.0, 0.625, 1.0, 0.625, 0.5, 0.625, 0.5, 0.625, 1.0, 0.5938, 1.0, 0.5938, 0.5, 0.5938, 0.5, 0.5938, 1.0, 0.5625, 1.0, 0.5625, 0.5, 0.5625, 0.5, 0.5625, 1.0, 0.5312, 1.0, 0.5312, 0.5, 0.5312, 0.5, 0.5312, 1.0, 0.5, 1.0, 0.5, 0.5, 0.5, 0.5, 0.5, 1.0, 0.4688, 1.0, 0.4688, 0.5, 0.4688, 0.5, 0.4688, 1.0, 0.4375, 1.0, 0.4375, 0.5, 0.4375, 0.5, 0.4375, 1.0, 0.4062, 1.0, 0.4062, 0.5, 0.4062, 0.5, 0.4062, 1.0, 0.375, 1.0, 0.375, 0.5, 0.375, 0.5, 0.375, 1.0, 0.3438, 1.0, 0.3438, 0.5, 0.3438, 0.5, 0.3438, 1.0, 0.3125, 1.0, 0.3125, 0.5, 0.3125, 0.5, 0.3125, 1.0, 0.2812, 1.0, 0.2812, 0.5, 0.2812, 0.5, 0.2812, 1.0, 0.25, 1.0, 0.25, 0.5, 0.25, 0.5, 0.25, 1.0, 0.2188, 1.0, 0.2188, 0.5, 0.2188, 0.5, 0.2188, 1.0, 0.1875, 1.0, 0.1875, 0.5, 0.1875, 0.5, 0.1875, 1.0, 0.1562, 1.0, 0.1562, 0.5, 0.1562, 0.5, 0.1562, 1.0, 0.125, 1.0, 0.125, 0.5, 0.125, 0.5, 0.125, 1.0, 0.09375, 1.0, 0.09375, 0.5, 0.09375, 0.5, 0.09375, 1.0, 0.0625, 1.0, 0.0625, 0.5, 0.2968, 0.4854, 0.25, 0.49, 0.2032, 0.4854, 0.1582, 0.4717, 0.1167, 0.4496, 0.08029, 0.4197, 0.05045, 0.3833, 0.02827, 0.3418, 0.01461, 0.2968, 0.01, 0.25, 0.01461, 0.2032, 0.02827, 0.1582, 0.05045, 0.1167, 0.08029, 0.08029, 0.1167, 0.05045, 0.1582, 0.02827, 0.2032, 0.01461, 0.25, 0.01, 0.2968, 0.01461, 0.3418, 0.02827, 0.3833, 0.05045, 0.4197, 0.08029, 0.4496, 0.1167, 0.4717, 0.1582, 0.4854, 0.2032, 0.49, 0.25, 0.4854, 0.2968, 0.4717, 0.3418, 0.4496, 0.3833, 0.4197, 0.4197, 0.3833, 0.4496, 0.3418, 0.4717, 0.0625, 0.5, 0.0625, 1.0, 0.03125, 1.0, 0.03125, 0.5, 0.03125, 0.5, 0.03125, 1.0, 0.0, 1.0, 0.0, 0.5, 0.7075, 0.03638, 0.6666, 0.04877, 0.6666, 0.04877, 0.7075, 0.03638, 0.7925, 0.4636, 0.75, 0.4678, 0.75, 0.49, 0.7968, 0.4854, 0.8334, 0.4512, 0.7925, 0.4636, 0.7968, 0.4854, 0.8418, 0.4717, 0.871, 0.4311, 0.8334, 0.4512, 0.8418, 0.4717, 0.8833, 0.4496, 0.904, 0.404, 0.871, 0.4311, 0.8833, 0.4496, 0.9197, 0.4197, 0.9311, 0.371, 0.904, 0.404, 0.9197, 0.4197, 0.9496, 0.3833, 0.9512, 0.3334, 0.9311, 0.371, 0.9496, 0.3833, 0.9717, 0.3418, 0.9636, 0.2925, 0.9512, 0.3334, 0.9717, 0.3418, 0.9854, 0.2968, 0.9678, 0.25, 0.9636, 0.2925, 0.9854, 0.2968, 0.99, 0.25, 0.9636, 0.2075, 0.9678, 0.25, 0.99, 0.25, 0.9854, 0.2032, 0.9512, 0.1666, 0.9636, 0.2075, 0.9854, 0.2032, 0.9717, 0.1582, 0.9311, 0.129, 0.9512, 0.1666, 0.9717, 0.1582, 0.9496, 0.1167, 0.904, 0.09599, 0.9311, 0.129, 0.9496, 0.1167, 0.9197, 0.08029, 0.871, 0.0689, 0.904, 0.09599, 0.9197, 0.08029, 0.8833, 0.05045, 0.8334, 0.04877, 0.871, 0.0689, 0.8833, 0.05045, 0.8418, 0.02827, 0.7925, 0.03638, 0.8334, 0.04877, 0.8418, 0.02827, 0.7968, 0.01461, 0.75, 0.03219, 0.7925, 0.03638, 0.7968, 0.01461, 0.75, 0.01, 0.7075, 0.03638, 0.75, 0.03219, 0.75, 0.01, 0.7032, 0.01461, 0.6666, 0.04877, 0.7075, 0.03638, 0.7032, 0.01461, 0.6582, 0.02827, 0.629, 0.0689, 0.6666, 0.04877, 0.6582, 0.02827, 0.6167, 0.05045, 0.596, 0.09599, 0.629, 0.0689, 0.6167, 0.05045, 0.5803, 0.08029, 0.5689, 0.129, 0.596, 0.09599, 0.5803, 0.08029, 0.5504, 0.1167, 0.5488, 0.1666, 0.5689, 0.129, 0.5504, 0.1167, 0.5283, 0.1582, 0.5364, 0.2075, 0.5488, 0.1666, 0.5283, 0.1582, 0.5146, 0.2032, 0.5322, 0.25, 0.5364, 0.2075, 0.5146, 0.2032, 0.51, 0.25, 0.5364, 0.2925, 0.5322, 0.25, 0.51, 0.25, 0.5146, 0.2968, 0.5488, 0.3334, 0.5364, 0.2925, 0.5146, 0.2968, 0.5283, 0.3418, 0.5689, 0.371, 0.5488, 0.3334, 0.5283, 0.3418, 0.5504, 0.3833, 0.596, 0.404, 0.5689, 0.371, 0.5504, 0.3833, 0.5803, 0.4197, 0.629, 0.4311, 0.596, 0.404, 0.5803, 0.4197, 0.6167, 0.4496, 0.6666, 0.4512, 0.629, 0.4311, 0.6167, 0.4496, 0.6582, 0.4717, 0.7075, 0.4636, 0.6666, 0.4512, 0.6582, 0.4717, 0.7032, 0.4854, 0.75, 0.4678, 0.7075, 0.4636, 0.7032, 0.4854, 0.75, 0.49, 0.75, 0.4678, 0.7925, 0.4636, 0.8334, 0.4512, 0.871, 0.4311, 0.904, 0.404, 0.9311, 0.371, 0.9512, 0.3334, 0.9636, 0.2925, 0.9678, 0.25, 0.9636, 0.2075, 0.9512, 0.1666, 0.9311, 0.129, 0.904, 0.09599, 0.871, 0.0689, 0.8334, 0.04877, 0.7925, 0.03638, 0.75, 0.03219, 0.7075, 0.03638, 0.6666, 0.04877, 0.629, 0.0689, 0.596, 0.09599, 0.5689, 0.129, 0.5488, 0.1666, 0.5364, 0.2075, 0.5322, 0.25, 0.5364, 0.2925, 0.5488, 0.3334, 0.5689, 0.371, 0.596, 0.404, 0.629, 0.4311, 0.6666, 0.4512, 0.7075, 0.4636, 0.904, 0.404, 0.9311, 0.371, 0.9311, 0.371, 0.904, 0.404, 0.7075, 0.4636, 0.75, 0.4678, 0.75, 0.4678, 0.7075, 0.4636, 0.6666, 0.04877, 0.629, 0.0689, 0.629, 0.0689, 0.6666, 0.04877, 0.9311, 0.371, 0.9512, 0.3334, 0.9512, 0.3334, 0.9311, 0.371, 0.629, 0.0689, 0.596, 0.09599, 0.596, 0.09599, 0.629, 0.0689, 0.9512, 0.3334, 0.9636, 0.2925, 0.9636, 0.2925, 0.9512, 0.3334, 0.596, 0.09599, 0.5689, 0.129, 0.5689, 0.129, 0.596, 0.09599, 0.9636, 0.2925, 0.9678, 0.25, 0.9678, 0.25, 0.9636, 0.2925, 0.5689, 0.129, 0.5488, 0.1666, 0.5488, 0.1666, 0.5689, 0.129, 0.9678, 0.25, 0.9636, 0.2075, 0.9636, 0.2075, 0.9678, 0.25, 0.5488, 0.1666, 0.5364, 0.2075, 0.5364, 0.2075, 0.5488, 0.1666, 0.9636, 0.2075, 0.9512, 0.1666, 0.9512, 0.1666, 0.9636, 0.2075, 0.5364, 0.2075, 0.5322, 0.25, 0.5322, 0.25, 0.5364, 0.2075, 0.9512, 0.1666, 0.9311, 0.129, 0.9311, 0.129, 0.9512, 0.1666, 0.5322, 0.25, 0.5364, 0.2925, 0.5364, 0.2925, 0.5322, 0.25, 0.9311, 0.129, 0.904, 0.09599, 0.904, 0.09599, 0.9311, 0.129, 0.5364, 0.2925, 0.5488, 0.3334, 0.5488, 0.3334, 0.5364, 0.2925, 0.904, 0.09599, 0.871, 0.0689, 0.871, 0.0689, 0.904, 0.09599, 0.5488, 0.3334, 0.5689, 0.371, 0.5689, 0.371, 0.5488, 0.3334, 0.871, 0.0689, 0.8334, 0.04877, 0.8334, 0.04877, 0.871, 0.0689, 0.75, 0.4678, 0.7925, 0.4636, 0.7925, 0.4636, 0.75, 0.4678, 0.5689, 0.371, 0.596, 0.404, 0.596, 0.404, 0.5689, 0.371, 0.8334, 0.04877, 0.7925, 0.03638, 0.7925, 0.03638, 0.8334, 0.04877, 0.7925, 0.4636, 0.8334, 0.4512, 0.8334, 0.4512, 0.7925, 0.4636, 0.596, 0.404, 0.629, 0.4311, 0.629, 0.4311, 0.596, 0.404, 0.7925, 0.03638, 0.75, 0.03219, 0.75, 0.03219, 0.7925, 0.03638, 0.8334, 0.4512, 0.871, 0.4311, 0.871, 0.4311, 0.8334, 0.4512, 0.629, 0.4311, 0.6666, 0.4512, 0.6666, 0.4512, 0.629, 0.4311, 0.75, 0.03219, 0.7075, 0.03638, 0.7075, 0.03638, 0.75, 0.03219, 0.871, 0.4311, 0.904, 0.404, 0.904, 0.404, 0.871, 0.4311, 0.6666, 0.4512, 0.7075, 0.4636, 0.7075, 0.4636, 0.6666, 0.4512])
me_cylinder.materials.append(mat_material_007)
me_cylinder.materials.append(mat_material_003)
me_cylinder.materials.append(mat_material_004)
me_cylinder.materials.append(mat_material_005)
me_cylinder.materials.append(mat_material_001)
me_cylinder.update()
me_cube_001 = bpy.data.meshes.new('Cube.001')
me_cube_001.from_pydata([(-1.0, 0.8183, 0.9337), (-1.0, 0.9337, 0.8183), (1.0, 0.9119, 0.8093), (1.0, 0.8093, 0.9119), (-1.0, -0.9337, 0.8098), (-1.0, -0.8098, 0.9337), (1.0, -0.8008, 0.9119), (1.0, -0.9119, 0.8008), (-1.0, -0.8626, -0.9337), (-1.0, -0.9337, -0.8626), (1.0, -0.9119, -0.8536), (1.0, -0.8536, -0.9119), (-1.0, 0.9337, -0.8238), (-1.0, 0.8238, -0.9337), (1.0, 0.8148, -0.9119), (1.0, 0.9119, -0.8148), (-1.0, 1.0, 0.8458), (-1.0, 0.8458, 1.0), (-1.0, -0.8373, 1.0), (-1.0, -1.0, 0.8373), (-1.0, -1.0, -0.8901), (-1.0, -0.8901, -1.0), (-1.0, 0.8513, -1.0), (-1.0, 1.0, -0.8513), (-0.4448, 0.9337, 0.8183), (-0.4448, 0.8183, 0.9337), (-0.4448, -0.8098, 0.9337), (-0.4448, -0.9337, 0.8098), (-0.4448, -0.9337, -0.8626), (-0.4448, -0.8626, -0.9337), (-0.4448, 0.8238, -0.9337), (-0.4448, 0.9337, -0.8238), (1.0, 0.8458, 1.0), (1.0, 1.0, 0.8458), (1.0, -1.0, 0.8373), (1.0, -0.8373, 1.0), (1.0, -0.8901, -1.0), (1.0, -1.0, -0.8901), (1.0, 1.0, -0.8513), (1.0, 0.8513, -1.0), (0.3002, 0.8093, 0.9119), (0.3002, 0.9119, 0.8093), (0.3002, -0.9119, 0.8008), (0.3002, -0.8008, 0.9119), (0.3002, -0.8536, -0.9119), (0.3002, -0.9119, -0.8536), (0.3002, 0.9119, -0.8148), (0.3002, 0.8148, -0.9119)], [], [(17, 32, 33, 16), (35, 18, 19, 34), (32, 17, 18, 35), (21, 36, 37, 20), (37, 34, 19, 20), (39, 22, 23, 38), (22, 39, 36, 21), (23, 16, 33, 38), (5, 0, 25, 26), (3, 6, 43, 40), (1, 0, 17, 16), (5, 4, 19, 18), (0, 5, 18, 17), (9, 8, 21, 20), (4, 9, 20, 19), (13, 12, 23, 22), (8, 13, 22, 21), (12, 1, 16, 23), (29, 28, 27, 26, 25, 24, 31, 30), (0, 1, 24, 25), (1, 12, 31, 24), (12, 13, 30, 31), (8, 9, 28, 29), (4, 5, 26, 27), (13, 8, 29, 30), (9, 4, 27, 28), (3, 2, 33, 32), (7, 6, 35, 34), (6, 3, 32, 35), (11, 10, 37, 36), (10, 7, 34, 37), (15, 14, 39, 38), (14, 11, 36, 39), (2, 15, 38, 33), (47, 46, 41, 40, 43, 42, 45, 44), (2, 3, 40, 41), (15, 2, 41, 46), (14, 15, 46, 47), (10, 11, 44, 45), (6, 7, 42, 43), (11, 14, 47, 44), (7, 10, 45, 42)])
me_cube_001.polygons.foreach_set('material_index', [0, 0, 0, 0, 0, 0, 0, 0, 0, 0, 0, 0, 0, 0, 0, 0, 0, 0, 1, 0, 0, 0, 0, 0, 0, 0, 0, 0, 0, 0, 0, 0, 0, 0, 1, 0, 0, 0, 0, 0, 0, 0])
_uv = me_cube_001.uv_layers.new(name='UVMap')
_uv.uv.foreach_set('vector', [0.625, 0.2404, 0.625, 0.5129, 0.6057, 0.5, 0.6057, 0.25, 0.625, 0.7361, 0.625, 1.0, 0.6047, 1.0, 0.6047, 0.75, 0.625, 0.5129, 0.875, 0.5193, 0.875, 0.7297, 0.625, 0.7361, 0.125, 0.7363, 0.375, 0.7363, 0.3842, 0.75, 0.125, 0.75, 0.3842, 0.75, 0.6047, 0.75, 0.6047, 1.0, 0.3887, 1.0, 0.375, 0.5186, 0.125, 0.5186, 0.125, 0.5, 0.3874, 0.5, 0.125, 0.5186, 0.375, 0.5186, 0.375, 0.7363, 0.125, 0.7363, 0.3936, 0.25, 0.6057, 0.25, 0.6057, 0.5, 0.3874, 0.5, 0.6167, 0.02463, 0.6167, 0.2348, 0.6167, 0.2348, 0.6167, 0.02463, 0.6139, 0.5194, 0.6139, 0.7296, 0.6139, 0.7296, 0.6139, 0.5194, 0.6023, 0.2434, 0.6167, 0.2348, 0.625, 0.2404, 0.6057, 0.25, 0.6167, 0.02463, 0.6012, 0.008509, 0.6047, 0.0, 0.625, 0.02119, 0.6167, 0.2348, 0.6167, 0.02463, 0.625, 0.02119, 0.625, 0.2404, 0.3922, 0.008331, 0.3833, 0.01722, 0.375, 0.01374, 0.3887, 0.0, 0.6012, 0.008509, 0.3922, 0.008331, 0.3887, 0.0, 0.6047, 0.0, 0.3833, 0.228, 0.397, 0.2418, 0.3936, 0.25, 0.375, 0.2314, 0.3833, 0.01722, 0.3833, 0.228, 0.375, 0.2314, 0.375, 0.01374, 0.397, 0.2418, 0.6023, 0.2434, 0.6057, 0.25, 0.3936, 0.25, 0.3833, 0.01722, 0.3922, 0.008331, 0.6012, 0.008509, 0.6167, 0.02463, 0.6167, 0.2348, 0.6023, 0.2434, 0.397, 0.2418, 0.3833, 0.228, 0.6167, 0.2348, 0.6023, 0.2434, 0.6023, 0.2434, 0.6167, 0.2348, 0.6023, 0.2434, 0.397, 0.2418, 0.397, 0.2418, 0.6023, 0.2434, 0.397, 0.2418, 0.3833, 0.228, 0.3833, 0.228, 0.397, 0.2418, 0.3833, 0.01722, 0.3922, 0.008331, 0.3922, 0.008331, 0.3833, 0.01722, 0.6012, 0.008509, 0.6167, 0.02463, 0.6167, 0.02463, 0.6012, 0.008509, 0.3833, 0.228, 0.3833, 0.01722, 0.3833, 0.01722, 0.3833, 0.228, 0.3922, 0.008331, 0.6012, 0.008509, 0.6012, 0.008509, 0.3922, 0.008331, 0.6139, 0.5194, 0.601, 0.5096, 0.6057, 0.5, 0.625, 0.5129, 0.6, 0.7403, 0.6139, 0.7296, 0.625, 0.7361, 0.6047, 0.75, 0.6139, 0.7296, 0.6139, 0.5194, 0.625, 0.5129, 0.625, 0.7361, 0.3846, 0.7317, 0.3903, 0.739, 0.3842, 0.75, 0.375, 0.7363, 0.3903, 0.739, 0.6, 0.7403, 0.6047, 0.75, 0.3842, 0.75, 0.3937, 0.511, 0.3845, 0.5231, 0.375, 0.5186, 0.3874, 0.5, 0.3845, 0.5231, 0.3846, 0.7317, 0.375, 0.7363, 0.375, 0.5186, 0.601, 0.5096, 0.3937, 0.511, 0.3874, 0.5, 0.6057, 0.5, 0.3845, 0.5231, 0.3937, 0.511, 0.601, 0.5096, 0.6139, 0.5194, 0.6139, 0.7296, 0.6, 0.7403, 0.3903, 0.739, 0.3846, 0.7317, 0.601, 0.5096, 0.6139, 0.5194, 0.6139, 0.5194, 0.601, 0.5096, 0.3937, 0.511, 0.601, 0.5096, 0.601, 0.5096, 0.3937, 0.511, 0.3845, 0.5231, 0.3937, 0.511, 0.3937, 0.511, 0.3845, 0.5231, 0.3903, 0.739, 0.3846, 0.7317, 0.3846, 0.7317, 0.3903, 0.739, 0.6139, 0.7296, 0.6, 0.7403, 0.6, 0.7403, 0.6139, 0.7296, 0.3846, 0.7317, 0.3845, 0.5231, 0.3845, 0.5231, 0.3846, 0.7317, 0.6, 0.7403, 0.3903, 0.739, 0.3903, 0.739, 0.6, 0.7403])
me_cube_001.materials.append(mat_material_010)
me_cube_001.materials.append(mat_material_011)
me_cube_001.update()
me_cube_002 = bpy.data.meshes.new('Cube.002')
me_cube_002.from_pydata([(-1.0, 0.8873, 0.922), (-1.0, 0.922, 0.8873), (1.0, 0.9508, 0.8992), (1.0, 0.8992, 0.9508), (-1.0, -0.922, 0.8568), (-1.0, -0.8568, 0.922), (1.0, -0.8687, 0.9508), (1.0, -0.9508, 0.8687), (-1.0, -0.8882, -0.922), (-1.0, -0.922, -0.8882), (1.0, -0.9508, -0.9001), (1.0, -0.9001, -0.9508), (-1.0, 0.922, -0.8988), (-1.0, 0.8988, -0.922), (1.0, 0.9107, -0.9508), (1.0, 0.9508, -0.9107), (-1.0, 1.0, 0.9195), (-1.0, 0.9195, 1.0), (-1.0, -0.8891, 1.0), (-1.0, -1.0, 0.8891), (-1.0, -1.0, -0.9205), (-1.0, -0.9205, -1.0), (-1.0, 0.9311, -1.0), (-1.0, 1.0, -0.9311), (-0.6918, 0.922, 0.8873), (-0.6918, 0.8873, 0.922), (-0.6918, -0.8568, 0.922), (-0.6918, -0.922, 0.8568), (-0.6918, -0.922, -0.8882), (-0.6918, -0.8882, -0.922), (-0.6918, 0.8988, -0.922), (-0.6918, 0.922, -0.8988), (1.0, 0.9195, 1.0), (1.0, 1.0, 0.9195), (1.0, -1.0, 0.8891), (1.0, -0.8891, 1.0), (1.0, -0.9205, -1.0), (1.0, -1.0, -0.9205), (1.0, 1.0, -0.9311), (1.0, 0.9311, -1.0), (0.6958, 0.8992, 0.9508), (0.6958, 0.9508, 0.8992), (0.6958, -0.9508, 0.8687), (0.6958, -0.8687, 0.9508), (0.6958, -0.9001, -0.9508), (0.6958, -0.9508, -0.9001), (0.6958, 0.9508, -0.9107), (0.6958, 0.9107, -0.9508)], [], [(17, 32, 33, 16), (35, 18, 19, 34), (32, 17, 18, 35), (21, 36, 37, 20), (37, 34, 19, 20), (39, 22, 23, 38), (22, 39, 36, 21), (23, 16, 33, 38), (13, 8, 29, 30), (3, 6, 43, 40), (1, 0, 17, 16), (5, 4, 19, 18), (0, 5, 18, 17), (9, 8, 21, 20), (4, 9, 20, 19), (13, 12, 23, 22), (8, 13, 22, 21), (12, 1, 16, 23), (29, 28, 27, 26, 25, 24, 31, 30), (9, 4, 27, 28), (5, 0, 25, 26), (0, 1, 24, 25), (1, 12, 31, 24), (12, 13, 30, 31), (8, 9, 28, 29), (4, 5, 26, 27), (3, 2, 33, 32), (7, 6, 35, 34), (6, 3, 32, 35), (11, 10, 37, 36), (10, 7, 34, 37), (15, 14, 39, 38), (14, 11, 36, 39), (2, 15, 38, 33), (47, 46, 41, 40, 43, 42, 45, 44), (2, 3, 40, 41), (15, 2, 41, 46), (14, 15, 46, 47), (10, 11, 44, 45), (6, 7, 42, 43), (11, 14, 47, 44), (7, 10, 45, 42)])
me_cube_002.polygons.foreach_set('material_index', [0, 0, 0, 0, 0, 0, 0, 0, 0, 0, 0, 0, 0, 0, 0, 0, 0, 0, 1, 0, 0, 0, 0, 0, 0, 0, 0, 0, 0, 0, 0, 0, 0, 0, 1, 0, 0, 0, 0, 0, 0, 0])
_uv = me_cube_002.uv_layers.new(name='UVMap')
_uv.uv.foreach_set('vector', [0.625, 0.245, 0.625, 0.5067, 0.6149, 0.5, 0.6149, 0.25, 0.625, 0.7406, 0.625, 1.0, 0.6111, 1.0, 0.6111, 0.75, 0.625, 0.5067, 0.875, 0.5101, 0.875, 0.7361, 0.625, 0.7406, 0.125, 0.7401, 0.375, 0.7401, 0.3816, 0.75, 0.125, 0.75, 0.3816, 0.75, 0.6111, 0.75, 0.6111, 1.0, 0.3849, 1.0, 0.375, 0.5086, 0.125, 0.5086, 0.125, 0.5, 0.3807, 0.5, 0.125, 0.5086, 0.375, 0.5086, 0.375, 0.7401, 0.125, 0.7401, 0.3836, 0.25, 0.6149, 0.25, 0.6149, 0.5, 0.3807, 0.5, 0.3847, 0.2374, 0.3847, 0.01399, 0.3847, 0.01399, 0.3847, 0.2374, 0.6188, 0.5102, 0.6188, 0.7371, 0.6188, 0.7371, 0.6188, 0.5102, 0.6109, 0.242, 0.6153, 0.239, 0.625, 0.245, 0.6149, 0.25, 0.6153, 0.0182, 0.6071, 0.009876, 0.6111, 0.0, 0.625, 0.01415, 0.6153, 0.239, 0.6153, 0.0182, 0.625, 0.01415, 0.625, 0.245, 0.389, 0.009766, 0.3847, 0.01399, 0.375, 0.009937, 0.3849, 0.0, 0.6071, 0.009876, 0.389, 0.009766, 0.3849, 0.0, 0.6111, 0.0, 0.3847, 0.2374, 0.3877, 0.2403, 0.3836, 0.25, 0.375, 0.2414, 0.3847, 0.01399, 0.3847, 0.2374, 0.375, 0.2414, 0.375, 0.009937, 0.3877, 0.2403, 0.6109, 0.242, 0.6149, 0.25, 0.3836, 0.25, 0.3847, 0.01399, 0.389, 0.009766, 0.6071, 0.009876, 0.6153, 0.0182, 0.6153, 0.239, 0.6109, 0.242, 0.3877, 0.2403, 0.3847, 0.2374, 0.389, 0.009766, 0.6071, 0.009876, 0.6071, 0.009876, 0.389, 0.009766, 0.6153, 0.0182, 0.6153, 0.239, 0.6153, 0.239, 0.6153, 0.0182, 0.6153, 0.239, 0.6109, 0.242, 0.6109, 0.242, 0.6153, 0.239, 0.6109, 0.242, 0.3877, 0.2403, 0.3877, 0.2403, 0.6109, 0.242, 0.3877, 0.2403, 0.3847, 0.2374, 0.3847, 0.2374, 0.3877, 0.2403, 0.3847, 0.01399, 0.389, 0.009766, 0.389, 0.009766, 0.3847, 0.01399, 0.6071, 0.009876, 0.6153, 0.0182, 0.6153, 0.0182, 0.6071, 0.009876, 0.6188, 0.5102, 0.6124, 0.5053, 0.6149, 0.5, 0.625, 0.5067, 0.6085, 0.7447, 0.6188, 0.7371, 0.625, 0.7406, 0.6111, 0.75, 0.6188, 0.7371, 0.6188, 0.5102, 0.625, 0.5067, 0.625, 0.7406, 0.3803, 0.7375, 0.3851, 0.7439, 0.3816, 0.75, 0.375, 0.7401, 0.3851, 0.7439, 0.6085, 0.7447, 0.6111, 0.75, 0.3816, 0.75, 0.3842, 0.5061, 0.3803, 0.5112, 0.375, 0.5086, 0.3807, 0.5, 0.3803, 0.5112, 0.3803, 0.7375, 0.375, 0.7401, 0.375, 0.5086, 0.6124, 0.5053, 0.3842, 0.5061, 0.3807, 0.5, 0.6149, 0.5, 0.3803, 0.5112, 0.3842, 0.5061, 0.6124, 0.5053, 0.6188, 0.5102, 0.6188, 0.7371, 0.6085, 0.7447, 0.3851, 0.7439, 0.3803, 0.7375, 0.6124, 0.5053, 0.6188, 0.5102, 0.6188, 0.5102, 0.6124, 0.5053, 0.3842, 0.5061, 0.6124, 0.5053, 0.6124, 0.5053, 0.3842, 0.5061, 0.3803, 0.5112, 0.3842, 0.5061, 0.3842, 0.5061, 0.3803, 0.5112, 0.3851, 0.7439, 0.3803, 0.7375, 0.3803, 0.7375, 0.3851, 0.7439, 0.6188, 0.7371, 0.6085, 0.7447, 0.6085, 0.7447, 0.6188, 0.7371, 0.3803, 0.7375, 0.3803, 0.5112, 0.3803, 0.5112, 0.3803, 0.7375, 0.6085, 0.7447, 0.3851, 0.7439, 0.3851, 0.7439, 0.6085, 0.7447])
me_cube_002.materials.append(mat_material_012)
me_cube_002.materials.append(mat_material_013)
me_cube_002.update()
me_cube_003 = bpy.data.meshes.new('Cube.003')
me_cube_003.from_pydata([(-1.0, 0.7929, 0.8929), (-1.0, 0.8929, 0.7929), (1.0, 0.925, 0.8063), (1.0, 0.8063, 0.925), (-1.0, -0.8929, 0.7607), (-1.0, -0.7607, 0.8929), (1.0, -0.7741, 0.925), (1.0, -0.925, 0.7741), (-1.0, -0.8397, -0.8929), (-1.0, -0.8929, -0.8397), (1.0, -0.925, -0.853), (1.0, -0.853, -0.925), (-1.0, 0.8929, -0.7877), (-1.0, 0.7877, -0.8929), (1.0, 0.801, -0.925), (1.0, 0.925, -0.801), (-1.0, 1.0, 0.8373), (-1.0, 0.8373, 1.0), (-1.0, -0.8051, 1.0), (-1.0, -1.0, 0.8051), (-1.0, -1.0, -0.8841), (-1.0, -0.8841, -1.0), (-1.0, 0.832, -1.0), (-1.0, 1.0, -0.832), (-0.5734, 0.8929, 0.7929), (-0.5734, 0.7929, 0.8929), (-0.5734, -0.7607, 0.8929), (-0.5734, -0.8929, 0.7607), (-0.5734, -0.8929, -0.8397), (-0.5734, -0.8397, -0.8929), (-0.5734, 0.7877, -0.8929), (-0.5734, 0.8929, -0.7877), (1.0, 0.8373, 1.0), (1.0, 1.0, 0.8373), (1.0, -1.0, 0.8051), (1.0, -0.8051, 1.0), (1.0, -0.8841, -1.0), (1.0, -1.0, -0.8841), (1.0, 1.0, -0.832), (1.0, 0.832, -1.0), (0.3345, 0.8063, 0.925), (0.3345, 0.925, 0.8063), (0.3345, -0.925, 0.7741), (0.3345, -0.7741, 0.925), (0.3345, -0.853, -0.925), (0.3345, -0.925, -0.853), (0.3345, 0.925, -0.801), (0.3345, 0.801, -0.925)], [], [(17, 32, 33, 16), (35, 18, 19, 34), (32, 17, 18, 35), (21, 36, 37, 20), (37, 34, 19, 20), (39, 22, 23, 38), (22, 39, 36, 21), (23, 16, 33, 38), (13, 8, 29, 30), (11, 14, 47, 44), (1, 0, 17, 16), (5, 4, 19, 18), (0, 5, 18, 17), (9, 8, 21, 20), (4, 9, 20, 19), (13, 12, 23, 22), (8, 13, 22, 21), (12, 1, 16, 23), (29, 28, 27, 26, 25, 24, 31, 30), (9, 4, 27, 28), (5, 0, 25, 26), (0, 1, 24, 25), (1, 12, 31, 24), (12, 13, 30, 31), (8, 9, 28, 29), (4, 5, 26, 27), (3, 2, 33, 32), (7, 6, 35, 34), (6, 3, 32, 35), (11, 10, 37, 36), (10, 7, 34, 37), (15, 14, 39, 38), (14, 11, 36, 39), (2, 15, 38, 33), (47, 46, 41, 40, 43, 42, 45, 44), (7, 10, 45, 42), (3, 6, 43, 40), (2, 3, 40, 41), (15, 2, 41, 46), (14, 15, 46, 47), (10, 11, 44, 45), (6, 7, 42, 43)])
me_cube_003.polygons.foreach_set('material_index', [0, 0, 0, 0, 0, 0, 0, 0, 0, 0, 0, 0, 0, 0, 0, 0, 0, 0, 1, 0, 0, 0, 0, 0, 0, 0, 0, 0, 0, 0, 0, 0, 0, 0, 1, 0, 0, 0, 0, 0, 0, 0])
_uv = me_cube_003.uv_layers.new(name='UVMap')
_uv.uv.foreach_set('vector', [0.625, 0.2398, 0.625, 0.5136, 0.6047, 0.5, 0.6047, 0.25, 0.625, 0.7333, 0.625, 1.0, 0.6006, 1.0, 0.6006, 0.75, 0.625, 0.5136, 0.875, 0.5203, 0.875, 0.7256, 0.625, 0.7333, 0.125, 0.7355, 0.375, 0.7355, 0.3847, 0.75, 0.125, 0.75, 0.3847, 0.75, 0.6006, 0.75, 0.6006, 1.0, 0.3895, 1.0, 0.375, 0.521, 0.125, 0.521, 0.125, 0.5, 0.389, 0.5, 0.125, 0.521, 0.375, 0.521, 0.375, 0.7355, 0.125, 0.7355, 0.396, 0.25, 0.6047, 0.25, 0.6047, 0.5, 0.389, 0.5, 0.3884, 0.2235, 0.3884, 0.0201, 0.3884, 0.0201, 0.3884, 0.2235, 0.3831, 0.7316, 0.3831, 0.5249, 0.3831, 0.5249, 0.3831, 0.7316, 0.5991, 0.2392, 0.6116, 0.231, 0.625, 0.2398, 0.6047, 0.25, 0.6116, 0.031, 0.5951, 0.01375, 0.6006, 0.0, 0.625, 0.02544, 0.6116, 0.231, 0.6116, 0.031, 0.625, 0.02544, 0.625, 0.2398, 0.395, 0.01345, 0.3884, 0.0201, 0.375, 0.01449, 0.3895, 0.0, 0.5951, 0.01375, 0.395, 0.01345, 0.3895, 0.0, 0.6006, 0.0, 0.3884, 0.2235, 0.4015, 0.2367, 0.396, 0.25, 0.375, 0.229, 0.3884, 0.0201, 0.3884, 0.2235, 0.375, 0.229, 0.375, 0.01449, 0.4015, 0.2367, 0.5991, 0.2392, 0.6047, 0.25, 0.396, 0.25, 0.3884, 0.0201, 0.395, 0.01345, 0.5951, 0.01375, 0.6116, 0.031, 0.6116, 0.231, 0.5991, 0.2392, 0.4015, 0.2367, 0.3884, 0.2235, 0.395, 0.01345, 0.5951, 0.01375, 0.5951, 0.01375, 0.395, 0.01345, 0.6116, 0.031, 0.6116, 0.231, 0.6116, 0.231, 0.6116, 0.031, 0.6116, 0.231, 0.5991, 0.2392, 0.5991, 0.2392, 0.6116, 0.231, 0.5991, 0.2392, 0.4015, 0.2367, 0.4015, 0.2367, 0.5991, 0.2392, 0.4015, 0.2367, 0.3884, 0.2235, 0.3884, 0.2235, 0.4015, 0.2367, 0.3884, 0.0201, 0.395, 0.01345, 0.395, 0.01345, 0.3884, 0.0201, 0.5951, 0.01375, 0.6116, 0.031, 0.6116, 0.031, 0.5951, 0.01375, 0.6156, 0.5192, 0.6006, 0.5082, 0.6047, 0.5, 0.625, 0.5136, 0.5966, 0.7418, 0.6156, 0.7276, 0.625, 0.7333, 0.6006, 0.75, 0.6156, 0.7276, 0.6156, 0.5192, 0.625, 0.5136, 0.625, 0.7333, 0.3831, 0.7316, 0.39, 0.7406, 0.3847, 0.75, 0.375, 0.7355, 0.39, 0.7406, 0.5966, 0.7418, 0.6006, 0.75, 0.3847, 0.75, 0.3945, 0.5094, 0.3831, 0.5249, 0.375, 0.521, 0.389, 0.5, 0.3831, 0.5249, 0.3831, 0.7316, 0.375, 0.7355, 0.375, 0.521, 0.6006, 0.5082, 0.3945, 0.5094, 0.389, 0.5, 0.6047, 0.5, 0.3831, 0.5249, 0.3945, 0.5094, 0.6006, 0.5082, 0.6156, 0.5192, 0.6156, 0.7276, 0.5966, 0.7418, 0.39, 0.7406, 0.3831, 0.7316, 0.5966, 0.7418, 0.39, 0.7406, 0.39, 0.7406, 0.5966, 0.7418, 0.6156, 0.5192, 0.6156, 0.7276, 0.6156, 0.7276, 0.6156, 0.5192, 0.6006, 0.5082, 0.6156, 0.5192, 0.6156, 0.5192, 0.6006, 0.5082, 0.3945, 0.5094, 0.6006, 0.5082, 0.6006, 0.5082, 0.3945, 0.5094, 0.3831, 0.5249, 0.3945, 0.5094, 0.3945, 0.5094, 0.3831, 0.5249, 0.39, 0.7406, 0.3831, 0.7316, 0.3831, 0.7316, 0.39, 0.7406, 0.6156, 0.7276, 0.5966, 0.7418, 0.5966, 0.7418, 0.6156, 0.7276])
me_cube_003.materials.append(mat_material_014)
me_cube_003.materials.append(mat_material_015)
me_cube_003.update()

# ---- objects
ob_light = bpy.data.objects.new('Light', light_light)
ob_camera = bpy.data.objects.new('Camera', cam_camera)
ob_cylinder = bpy.data.objects.new('Cylinder', me_cylinder)
ob_cube = bpy.data.objects.new('Cube', me_cube_001)
ob_cube_001 = bpy.data.objects.new('Cube.001', me_cube_002)
ob_cube_002 = bpy.data.objects.new('Cube.002', me_cube_003)

# ---- transforms, parenting, visibility, modifiers, constraints
ob_light.location = (4.076, 1.005, 5.904)
ob_light.rotation_euler = (0.6503, 0.05522, 1.866)
ob_light.lock_rotations_4d = False
ob_light.empty_display_type = 'ARROWS'
ob_light.color = (0.0, 0.0, 0.0, 0.0)
ob_light.lineart.crease_threshold = 0.0
ob_camera.location = (5.181, -8.76, 5.061)
ob_camera.rotation_euler = (1.109, 0.0, 0.8149)
ob_camera.lock_rotations_4d = False
ob_camera.empty_display_type = 'ARROWS'
ob_camera.color = (0.0, 0.0, 0.0, 0.0)
ob_camera.display_type = 'WIRE'
ob_camera.lineart.crease_threshold = 0.0
ob_cylinder.location = (-0.3129, 0.0, 1.074)
ob_cylinder.scale = (1.0, 1.0, 1.461)
ob_cube.location = (-1.333, 1.087, 0.2273)
ob_cube.rotation_euler = (0.0, 1.571, 0.8029)
ob_cube.scale = (0.03722, 0.7688, 0.9161)
ob_cube_001.location = (-1.782, 1.445, 0.3241)
ob_cube_001.rotation_euler = (0.0, 1.484, 0.5236)
ob_cube_001.scale = (0.05558, 0.7623, 0.7129)
ob_cube_002.location = (-2.036, 0.7133, 0.3879)
ob_cube_002.rotation_euler = (0.0, 1.484, 0.5236)
ob_cube_002.scale = (0.06634, 0.7798, 0.8436)

# ---- collection membership
col_collection.objects.link(ob_light)
col_collection.objects.link(ob_camera)
col_collection.objects.link(ob_cylinder)
col_collection.objects.link(ob_cube)
col_collection.objects.link(ob_cube_001)
col_collection.objects.link(ob_cube_002)

# ---- scene / render settings (as saved in the file)
scene.camera = ob_camera
scene.frame_start = 1; scene.frame_end = 250; scene.frame_set(1)
scene.render.engine = 'BLENDER_EEVEE_NEXT'
scene.render.bake_bias = 0.0
scene.render.bake_samples = 0
scene.cycles.sampling_pattern = 'TABULATED_SOBOL'
scene.eevee.use_volume_custom_range = False
bpy.context.view_layer.update()

